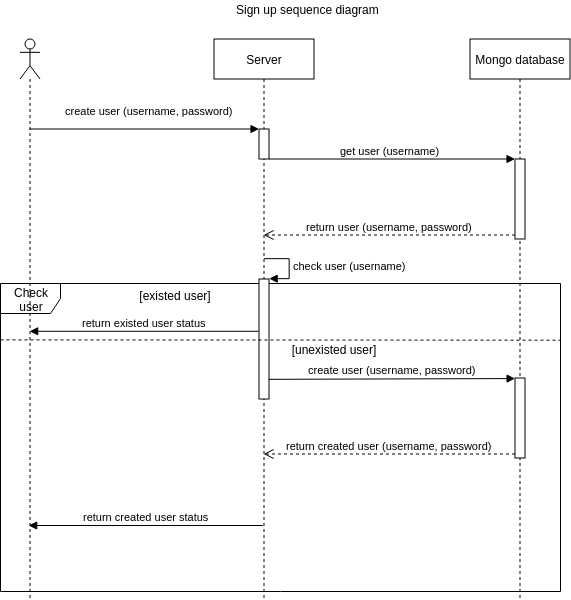

The diagram above was exported from draw.io. Its source (the exported page's mxGraphModel, read from the mxfile embedded in the PNG):
<mxGraphModel dx="8628" dy="696" grid="1" gridSize="10" guides="1" tooltips="1" connect="1" arrows="1" fold="1" page="1" pageScale="1" pageWidth="827" pageHeight="1169" math="0" shadow="0">
  <root>
    <mxCell id="0" />
    <mxCell id="1" parent="0" />
    <mxCell id="2" value="Check user" style="shape=umlFrame;whiteSpace=wrap;html=1;" vertex="1" parent="1">
      <mxGeometry x="-3180" y="293" width="560" height="308" as="geometry" />
    </mxCell>
    <mxCell id="3" value="Server" style="shape=umlLifeline;perimeter=lifelinePerimeter;whiteSpace=wrap;html=1;container=1;collapsible=0;recursiveResize=0;outlineConnect=0;" vertex="1" parent="1">
      <mxGeometry x="-2966.5" y="48.5" width="100" height="560" as="geometry" />
    </mxCell>
    <mxCell id="4" value="" style="html=1;points=[];perimeter=orthogonalPerimeter;" vertex="1" parent="3">
      <mxGeometry x="45" y="90" width="10" height="30" as="geometry" />
    </mxCell>
    <mxCell id="5" value="" style="html=1;verticalAlign=bottom;endArrow=block;" edge="1" parent="3" source="4" target="3">
      <mxGeometry x="0.1148" y="14" width="80" relative="1" as="geometry">
        <mxPoint x="-144" y="90" as="sourcePoint" />
        <mxPoint x="-64" y="90" as="targetPoint" />
        <Array as="points" />
        <mxPoint x="-10" y="4" as="offset" />
      </mxGeometry>
    </mxCell>
    <mxCell id="6" value="" style="html=1;points=[];perimeter=orthogonalPerimeter;" vertex="1" parent="3">
      <mxGeometry x="45" y="240" width="10" height="120" as="geometry" />
    </mxCell>
    <mxCell id="7" value="check user (username)" style="edgeStyle=orthogonalEdgeStyle;html=1;align=left;spacingLeft=2;endArrow=block;rounded=0;entryX=1;entryY=0;" edge="1" parent="3" target="6">
      <mxGeometry relative="1" as="geometry">
        <mxPoint x="50" y="220" as="sourcePoint" />
        <Array as="points">
          <mxPoint x="75" y="220" />
        </Array>
      </mxGeometry>
    </mxCell>
    <mxCell id="8" value="return created user status" style="html=1;verticalAlign=bottom;endArrow=block;" edge="1" parent="3">
      <mxGeometry width="80" relative="1" as="geometry">
        <mxPoint x="48.70588235294122" y="486.5" as="sourcePoint" />
        <mxPoint x="-185.29411764705878" y="486.5" as="targetPoint" />
      </mxGeometry>
    </mxCell>
    <mxCell id="9" value="" style="shape=umlLifeline;participant=umlActor;perimeter=lifelinePerimeter;whiteSpace=wrap;html=1;container=1;collapsible=0;recursiveResize=0;verticalAlign=top;spacingTop=36;labelBackgroundColor=#ffffff;outlineConnect=0;" vertex="1" parent="1">
      <mxGeometry x="-3160.5" y="48.5" width="20" height="560" as="geometry" />
    </mxCell>
    <mxCell id="10" value="Mongo database" style="shape=umlLifeline;perimeter=lifelinePerimeter;whiteSpace=wrap;html=1;container=1;collapsible=0;recursiveResize=0;outlineConnect=0;" vertex="1" parent="1">
      <mxGeometry x="-2710.5" y="48.5" width="100" height="560" as="geometry" />
    </mxCell>
    <mxCell id="11" value="" style="html=1;points=[];perimeter=orthogonalPerimeter;" vertex="1" parent="10">
      <mxGeometry x="45" y="120" width="10" height="80" as="geometry" />
    </mxCell>
    <mxCell id="12" value="" style="html=1;points=[];perimeter=orthogonalPerimeter;" vertex="1" parent="10">
      <mxGeometry x="45" y="339" width="10" height="80" as="geometry" />
    </mxCell>
    <mxCell id="13" value="Sign up sequence diagram" style="text;html=1;resizable=0;points=[];autosize=1;align=left;verticalAlign=top;spacingTop=-4;" vertex="1" parent="1">
      <mxGeometry x="-2946.5" y="10" width="160" height="20" as="geometry" />
    </mxCell>
    <mxCell id="14" value="create user (username, password)" style="html=1;verticalAlign=bottom;endArrow=block;" edge="1" source="9" target="4" parent="1">
      <mxGeometry x="0.1341" y="14" width="80" relative="1" as="geometry">
        <mxPoint x="-3150.8333333333335" y="138.5" as="sourcePoint" />
        <mxPoint x="-2917" y="138.5" as="targetPoint" />
        <Array as="points">
          <mxPoint x="-3020.5" y="138.5" />
        </Array>
        <mxPoint x="-10" y="4" as="offset" />
      </mxGeometry>
    </mxCell>
    <mxCell id="15" value="get user (username)" style="html=1;verticalAlign=bottom;endArrow=block;entryX=0;entryY=0;" edge="1" source="4" target="11" parent="1">
      <mxGeometry x="-0.0163" relative="1" as="geometry">
        <mxPoint x="-2810.5" y="208.5" as="sourcePoint" />
        <mxPoint as="offset" />
      </mxGeometry>
    </mxCell>
    <mxCell id="16" value="return user (username, password)" style="html=1;verticalAlign=bottom;endArrow=open;dashed=1;endSize=8;exitX=0;exitY=0.95;" edge="1" source="11" target="3" parent="1">
      <mxGeometry relative="1" as="geometry">
        <mxPoint x="-2913.15" y="243.08799999999997" as="targetPoint" />
      </mxGeometry>
    </mxCell>
    <mxCell id="17" value="" style="endArrow=none;dashed=1;html=1;exitX=0;exitY=0.498;exitDx=0;exitDy=0;exitPerimeter=0;entryX=1;entryY=0.499;entryDx=0;entryDy=0;entryPerimeter=0;" edge="1" parent="1">
      <mxGeometry width="50" height="50" relative="1" as="geometry">
        <mxPoint x="-3180" y="349.384" as="sourcePoint" />
        <mxPoint x="-2620" y="349.692" as="targetPoint" />
      </mxGeometry>
    </mxCell>
    <mxCell id="18" value="[existed user]" style="text;html=1;strokeColor=none;fillColor=none;align=center;verticalAlign=middle;whiteSpace=wrap;rounded=0;" vertex="1" parent="1">
      <mxGeometry x="-3050.5" y="294.5" width="90" height="20" as="geometry" />
    </mxCell>
    <mxCell id="19" value="return existed user status" style="html=1;verticalAlign=bottom;endArrow=block;exitX=-0.033;exitY=0.369;exitDx=0;exitDy=0;exitPerimeter=0;" edge="1" parent="1">
      <mxGeometry width="80" relative="1" as="geometry">
        <mxPoint x="-2921.83" y="340.78" as="sourcePoint" />
        <mxPoint x="-3150.833333333334" y="340.78" as="targetPoint" />
      </mxGeometry>
    </mxCell>
    <mxCell id="20" value="[unexisted user]" style="text;html=1;strokeColor=none;fillColor=none;align=center;verticalAlign=middle;whiteSpace=wrap;rounded=0;" vertex="1" parent="1">
      <mxGeometry x="-2892.5" y="348.5" width="90" height="20" as="geometry" />
    </mxCell>
    <mxCell id="21" value="create user (username, password)" style="html=1;verticalAlign=bottom;endArrow=block;exitX=0.967;exitY=0.836;exitDx=0;exitDy=0;exitPerimeter=0;entryX=0.009;entryY=0.007;entryDx=0;entryDy=0;entryPerimeter=0;" edge="1" source="6" target="12" parent="1">
      <mxGeometry width="80" relative="1" as="geometry">
        <mxPoint x="-2880.5" y="388.5" as="sourcePoint" />
        <mxPoint x="-2800.5" y="388.5" as="targetPoint" />
      </mxGeometry>
    </mxCell>
    <mxCell id="22" value="return created user (username, password)" style="html=1;verticalAlign=bottom;endArrow=open;dashed=1;endSize=8;exitX=0;exitY=0.95;" edge="1" source="12" target="3" parent="1">
      <mxGeometry relative="1" as="geometry">
        <mxPoint x="-2735.5" y="465.5" as="targetPoint" />
      </mxGeometry>
    </mxCell>
  </root>
</mxGraphModel>